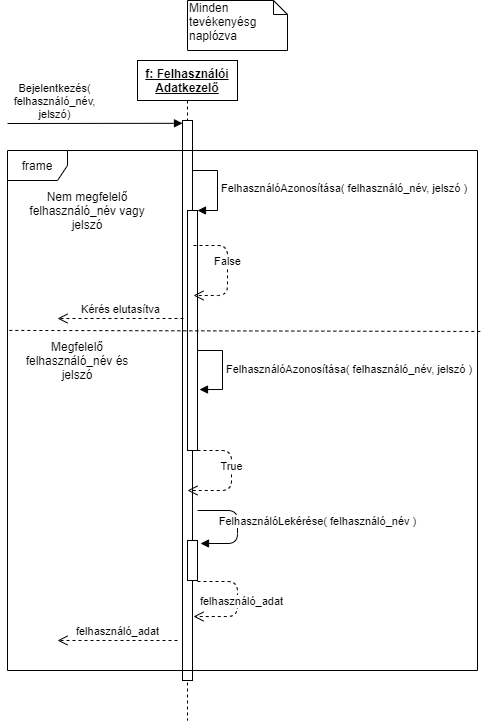

The diagram above was exported from draw.io. Its source (the exported page's mxGraphModel, read from the mxfile embedded in the PNG):
<mxGraphModel dx="1422" dy="834" grid="1" gridSize="10" guides="1" tooltips="1" connect="1" arrows="1" fold="1" page="1" pageScale="1" pageWidth="827" pageHeight="1169" math="0" shadow="0">
  <root>
    <mxCell id="0" />
    <mxCell id="1" parent="0" />
    <mxCell id="wyZaheLTL8pxxrvmlAxY-3" value="&lt;b&gt;&lt;u&gt;f: Felhasználói Adatkezelő&lt;/u&gt;&lt;/b&gt;" style="shape=umlLifeline;perimeter=lifelinePerimeter;whiteSpace=wrap;html=1;container=1;collapsible=0;recursiveResize=0;outlineConnect=0;" parent="1" vertex="1">
      <mxGeometry x="250" y="160" width="100" height="660" as="geometry" />
    </mxCell>
    <mxCell id="wyZaheLTL8pxxrvmlAxY-4" value="" style="html=1;points=[];perimeter=orthogonalPerimeter;" parent="wyZaheLTL8pxxrvmlAxY-3" vertex="1">
      <mxGeometry x="45" y="60" width="10" height="560" as="geometry" />
    </mxCell>
    <mxCell id="C5qgoS2UwsXb4MIN9jB9-20" value="felhasználó_adat" style="html=1;verticalAlign=bottom;endArrow=open;dashed=1;endSize=8;exitX=1;exitY=1.025;exitDx=0;exitDy=0;exitPerimeter=0;entryX=1.1;entryY=0.491;entryDx=0;entryDy=0;entryPerimeter=0;" parent="wyZaheLTL8pxxrvmlAxY-3" edge="1">
      <mxGeometry x="0.3599" y="-12" relative="1" as="geometry">
        <mxPoint x="60" y="521" as="sourcePoint" />
        <mxPoint x="56" y="556.04" as="targetPoint" />
        <Array as="points">
          <mxPoint x="100" y="521" />
          <mxPoint x="100" y="556" />
        </Array>
        <mxPoint x="10" y="6" as="offset" />
      </mxGeometry>
    </mxCell>
    <mxCell id="C5qgoS2UwsXb4MIN9jB9-18" value="" style="html=1;points=[];perimeter=orthogonalPerimeter;" parent="wyZaheLTL8pxxrvmlAxY-3" vertex="1">
      <mxGeometry x="50" y="480" width="10" height="40" as="geometry" />
    </mxCell>
    <mxCell id="D-wsvKuadzZ-0ihODRPc-5" value="&lt;span style=&quot;text-align: center&quot;&gt;FelhasználóAzonosítása( felhasználó_név, jelszó )&lt;/span&gt;" style="edgeStyle=orthogonalEdgeStyle;html=1;align=left;spacingLeft=2;endArrow=block;rounded=0;entryX=1.2;entryY=0.746;entryDx=0;entryDy=0;entryPerimeter=0;" parent="wyZaheLTL8pxxrvmlAxY-3" target="tLW2jDIVnQU0IrygciGA-1" edge="1">
      <mxGeometry relative="1" as="geometry">
        <mxPoint x="60" y="290" as="sourcePoint" />
        <Array as="points">
          <mxPoint x="85" y="290" />
          <mxPoint x="85" y="329" />
        </Array>
        <mxPoint x="65" y="330" as="targetPoint" />
      </mxGeometry>
    </mxCell>
    <mxCell id="D-wsvKuadzZ-0ihODRPc-6" value="True" style="html=1;verticalAlign=bottom;endArrow=open;dashed=1;endSize=8;" parent="wyZaheLTL8pxxrvmlAxY-3" edge="1">
      <mxGeometry relative="1" as="geometry">
        <mxPoint x="60" y="390" as="sourcePoint" />
        <mxPoint x="50" y="430" as="targetPoint" />
        <Array as="points">
          <mxPoint x="94" y="390" />
          <mxPoint x="94" y="430" />
        </Array>
      </mxGeometry>
    </mxCell>
    <mxCell id="D-wsvKuadzZ-0ihODRPc-8" value="Megfelelő felhasználó_név és jelszó" style="text;html=1;strokeColor=none;fillColor=none;align=center;verticalAlign=middle;whiteSpace=wrap;rounded=0;" parent="wyZaheLTL8pxxrvmlAxY-3" vertex="1">
      <mxGeometry x="-120" y="290" width="120" height="20" as="geometry" />
    </mxCell>
    <mxCell id="wyZaheLTL8pxxrvmlAxY-5" value="Bejelentkezés(&lt;br&gt;felhasználó_név,&lt;br&gt;jelszó)" style="html=1;verticalAlign=bottom;endArrow=block;entryX=0;entryY=0.005;entryDx=0;entryDy=0;entryPerimeter=0;" parent="1" target="wyZaheLTL8pxxrvmlAxY-4" edge="1">
      <mxGeometry x="-0.4595" width="80" relative="1" as="geometry">
        <mxPoint x="120" y="223" as="sourcePoint" />
        <mxPoint x="279.5" y="230" as="targetPoint" />
        <mxPoint as="offset" />
      </mxGeometry>
    </mxCell>
    <mxCell id="C5qgoS2UwsXb4MIN9jB9-1" value="Minden tevékenyésg naplózva" style="shape=note;whiteSpace=wrap;html=1;size=14;verticalAlign=top;align=left;spacingTop=-6;" parent="1" vertex="1">
      <mxGeometry x="300" y="100" width="100" height="50" as="geometry" />
    </mxCell>
    <mxCell id="C5qgoS2UwsXb4MIN9jB9-21" value="felhasználó_adat" style="html=1;verticalAlign=bottom;endArrow=open;dashed=1;endSize=8;" parent="1" edge="1">
      <mxGeometry relative="1" as="geometry">
        <mxPoint x="290" y="740" as="sourcePoint" />
        <mxPoint x="170" y="740" as="targetPoint" />
      </mxGeometry>
    </mxCell>
    <mxCell id="tLW2jDIVnQU0IrygciGA-1" value="" style="html=1;points=[];perimeter=orthogonalPerimeter;" parent="1" vertex="1">
      <mxGeometry x="300" y="310" width="10" height="240" as="geometry" />
    </mxCell>
    <mxCell id="tLW2jDIVnQU0IrygciGA-2" value="&lt;span style=&quot;text-align: center&quot;&gt;FelhasználóAzonosítása( felhasználó_név, jelszó )&lt;/span&gt;" style="edgeStyle=orthogonalEdgeStyle;html=1;align=left;spacingLeft=2;endArrow=block;rounded=0;entryX=1;entryY=0;" parent="1" target="tLW2jDIVnQU0IrygciGA-1" edge="1">
      <mxGeometry relative="1" as="geometry">
        <mxPoint x="305" y="270" as="sourcePoint" />
        <Array as="points">
          <mxPoint x="330" y="270" />
        </Array>
      </mxGeometry>
    </mxCell>
    <mxCell id="tLW2jDIVnQU0IrygciGA-3" value="False" style="html=1;verticalAlign=bottom;endArrow=open;dashed=1;endSize=8;entryX=1.1;entryY=0.241;entryDx=0;entryDy=0;entryPerimeter=0;" parent="1" edge="1">
      <mxGeometry relative="1" as="geometry">
        <mxPoint x="306" y="345" as="sourcePoint" />
        <mxPoint x="306" y="394.96000000000004" as="targetPoint" />
        <Array as="points">
          <mxPoint x="340" y="345" />
          <mxPoint x="340" y="395" />
        </Array>
      </mxGeometry>
    </mxCell>
    <mxCell id="D-wsvKuadzZ-0ihODRPc-1" value="FelhasználóLekérése( felhasználó_név )" style="html=1;verticalAlign=bottom;endArrow=block;" parent="1" edge="1">
      <mxGeometry x="0.3273" y="-81" width="80" relative="1" as="geometry">
        <mxPoint x="310" y="610" as="sourcePoint" />
        <mxPoint x="313" y="643" as="targetPoint" />
        <Array as="points">
          <mxPoint x="350" y="610" />
          <mxPoint x="350" y="643" />
        </Array>
        <mxPoint x="80" y="68" as="offset" />
      </mxGeometry>
    </mxCell>
    <mxCell id="D-wsvKuadzZ-0ihODRPc-4" value="Kérés elutasítva" style="html=1;verticalAlign=bottom;endArrow=open;dashed=1;endSize=8;exitX=-0.4;exitY=0.45;exitDx=0;exitDy=0;exitPerimeter=0;" parent="1" source="tLW2jDIVnQU0IrygciGA-1" edge="1">
      <mxGeometry relative="1" as="geometry">
        <mxPoint x="450" y="450" as="sourcePoint" />
        <mxPoint x="170" y="418" as="targetPoint" />
      </mxGeometry>
    </mxCell>
    <mxCell id="D-wsvKuadzZ-0ihODRPc-7" value="Nem megfelelő felhasználó_név vagy jelszó" style="text;html=1;strokeColor=none;fillColor=none;align=center;verticalAlign=middle;whiteSpace=wrap;rounded=0;" parent="1" vertex="1">
      <mxGeometry x="140" y="300" width="120" height="20" as="geometry" />
    </mxCell>
    <mxCell id="D-wsvKuadzZ-0ihODRPc-2" value="frame" style="shape=umlFrame;whiteSpace=wrap;html=1;" parent="1" vertex="1">
      <mxGeometry x="120" y="250" width="470" height="520" as="geometry" />
    </mxCell>
    <mxCell id="D-wsvKuadzZ-0ihODRPc-3" value="" style="endArrow=none;dashed=1;html=1;exitX=1.006;exitY=0.348;exitDx=0;exitDy=0;exitPerimeter=0;entryX=0;entryY=0.346;entryDx=0;entryDy=0;entryPerimeter=0;" parent="1" source="D-wsvKuadzZ-0ihODRPc-2" target="D-wsvKuadzZ-0ihODRPc-2" edge="1">
      <mxGeometry width="50" height="50" relative="1" as="geometry">
        <mxPoint x="390" y="480" as="sourcePoint" />
        <mxPoint x="440" y="430" as="targetPoint" />
      </mxGeometry>
    </mxCell>
  </root>
</mxGraphModel>